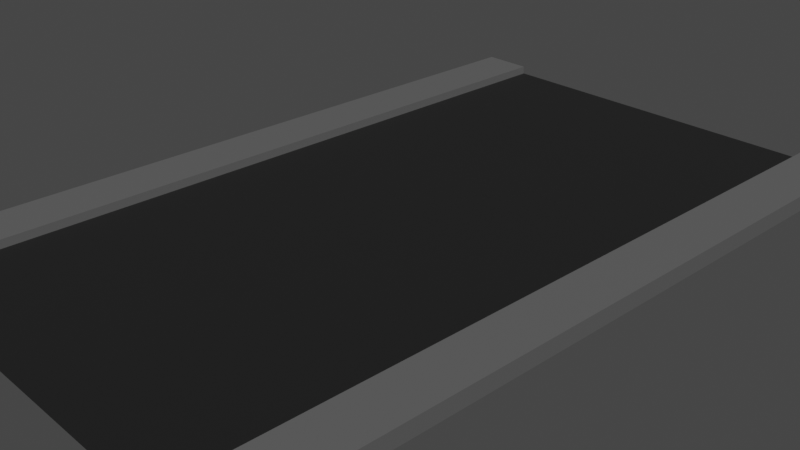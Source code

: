 # Source: road.blend  (saved by Blender 3.0.42; exported with 4.5.12 LTS)
import bpy
from mathutils import Matrix  # noqa: F401  (used for matrix-valued properties, if any)

bpy.ops.wm.read_factory_settings(use_empty=True)
scene = bpy.context.scene
scene.name = 'Scene'

# ---- collections
col_collection = bpy.data.collections.new('Collection'); scene.collection.children.link(col_collection)

# ---- materials (node trees are filled in below, after node groups)
mat_material_001 = bpy.data.materials.new('Material.001')
mat_material_001.use_transparent_shadow = False
mat_material_002 = bpy.data.materials.new('Material.002')
mat_material_002.use_transparent_shadow = False
mat_material = bpy.data.materials.new('Material')
mat_material.alpha_threshold = 0.0
mat_material.use_transparent_shadow = False
mat_material.line_color = (0.0, 0.0, 0.0, 1.0)

# ---- material node trees
mat_material_001.use_nodes = True; mat_material_001.node_tree.nodes.clear()
_N = mat_material_001.node_tree.nodes; _L = mat_material_001.node_tree.links
n0 = _N.new('ShaderNodeBsdfPrincipled'); n0.name = 'Principled BSDF'; n0.location = (10, 300)
n0.distribution = 'GGX'
n0.subsurface_method = 'RANDOM_WALK_SKIN'
n0.inputs[0].default_value = (0.01467, 0.01467, 0.01467, 1.0)
n0.inputs[3].default_value = 1.45
n0.inputs[27].default_value = (0.0, 0.0, 0.0, 1.0)
n0.inputs[28].default_value = 1.0
n1 = _N.new('ShaderNodeOutputMaterial'); n1.name = 'Material Output'; n1.location = (300, 300)
_L.new(n0.outputs[0], n1.inputs[0])
n1.is_active_output = True
mat_material_002.use_nodes = True; mat_material_002.node_tree.nodes.clear()
_N = mat_material_002.node_tree.nodes; _L = mat_material_002.node_tree.links
n0 = _N.new('ShaderNodeBsdfPrincipled'); n0.name = 'Principled BSDF'; n0.location = (10, 300)
n0.distribution = 'GGX'
n0.subsurface_method = 'RANDOM_WALK_SKIN'
n0.inputs[0].default_value = (0.1193, 0.1193, 0.1193, 1.0)
n0.inputs[3].default_value = 1.45
n0.inputs[27].default_value = (0.0, 0.0, 0.0, 1.0)
n0.inputs[28].default_value = 1.0
n1 = _N.new('ShaderNodeOutputMaterial'); n1.name = 'Material Output'; n1.location = (300, 300)
_L.new(n0.outputs[0], n1.inputs[0])
n1.is_active_output = True
mat_material.use_nodes = True; mat_material.node_tree.nodes.clear()
_N = mat_material.node_tree.nodes; _L = mat_material.node_tree.links
n0 = _N.new('ShaderNodeOutputMaterial'); n0.name = 'Material Output'; n0.location = (300, 300)
n1 = _N.new('ShaderNodeBsdfPrincipled'); n1.name = 'Principled BSDF'; n1.location = (10, 300)
n1.distribution = 'GGX'
n1.subsurface_method = 'RANDOM_WALK_SKIN'
n1.inputs[0].default_value = (1.0, 1.0, 1.0, 1.0)
n1.inputs[2].default_value = 0.4
n1.inputs[3].default_value = 1.45
n1.inputs[27].default_value = (0.0, 0.0, 0.0, 1.0)
n1.inputs[28].default_value = 1.0
_L.new(n1.outputs[0], n0.inputs[0])
n0.is_active_output = True

# ---- world
world_world = bpy.data.worlds.new('World'); scene.world = world_world
world_world.use_nodes = True; world_world.node_tree.nodes.clear()
_N = world_world.node_tree.nodes; _L = world_world.node_tree.links
n0 = _N.new('ShaderNodeOutputWorld'); n0.name = 'World Output'; n0.location = (300, 300)
n1 = _N.new('ShaderNodeBackground'); n1.name = 'Background'; n1.location = (10, 300)
n1.inputs[0].default_value = (0.05088, 0.05088, 0.05088, 1.0)
_L.new(n1.outputs[0], n0.inputs[0])
n0.is_active_output = True
world_world.color = (0.05088, 0.05088, 0.05088)
world_world.use_sun_shadow = False
world_world.sun_shadow_jitter_overblur = 0.0

# ---- cameras
cam_camera = bpy.data.cameras.new('Camera')
cam_camera.clip_end = 100.0
cam_camera.ortho_scale = 7.314

# ---- meshes
me_plane = bpy.data.meshes.new('Plane')
me_plane.from_pydata([(-1.0, -1.0, 0.0), (1.0, -1.0, 0.0), (-1.0, 1.0, 0.0), (1.0, 1.0, 0.0)], [], [(0, 1, 3, 2)])
_uv = me_plane.uv_layers.new(name='UVMap')
_uv.uv.foreach_set('vector', [0.0, 0.0, 1.0, 0.0, 1.0, 1.0, 0.0, 1.0])
me_plane.materials.append(mat_material_001)
me_plane.use_remesh_fix_poles = True
me_plane.use_remesh_preserve_attributes = False
me_plane.update()
me_cube_001 = bpy.data.meshes.new('Cube.001')
me_cube_001.from_pydata([(-1.0, -1.0, -1.0), (-1.0, -1.0, 1.0), (-1.0, 1.0, -1.0), (-1.0, 1.0, 1.0), (1.0, -1.0, -1.0), (1.0, -1.0, 1.0), (1.0, 1.0, -1.0), (1.0, 1.0, 1.0)], [], [(0, 1, 3, 2), (2, 3, 7, 6), (6, 7, 5, 4), (4, 5, 1, 0), (2, 6, 4, 0), (7, 3, 1, 5)])
_uv = me_cube_001.uv_layers.new(name='UVMap')
_uv.uv.foreach_set('vector', [0.375, 0.0, 0.625, 0.0, 0.625, 0.25, 0.375, 0.25, 0.375, 0.25, 0.625, 0.25, 0.625, 0.5, 0.375, 0.5, 0.375, 0.5, 0.625, 0.5, 0.625, 0.75, 0.375, 0.75, 0.375, 0.75, 0.625, 0.75, 0.625, 1.0, 0.375, 1.0, 0.125, 0.5, 0.375, 0.5, 0.375, 0.75, 0.125, 0.75, 0.625, 0.5, 0.875, 0.5, 0.875, 0.75, 0.625, 0.75])
me_cube_001.materials.append(mat_material_002)
me_cube_001.use_remesh_fix_poles = True
me_cube_001.use_remesh_preserve_attributes = False
me_cube_001.update()
me_cube_002 = bpy.data.meshes.new('Cube.002')
me_cube_002.from_pydata([(-1.0, -1.0, -1.0), (-1.0, -1.0, 1.0), (-1.0, 1.0, -1.0), (-1.0, 1.0, 1.0), (1.0, -1.0, -1.0), (1.0, -1.0, 1.0), (1.0, 1.0, -1.0), (1.0, 1.0, 1.0)], [], [(0, 1, 3, 2), (2, 3, 7, 6), (6, 7, 5, 4), (4, 5, 1, 0), (2, 6, 4, 0), (7, 3, 1, 5)])
_uv = me_cube_002.uv_layers.new(name='UVMap')
_uv.uv.foreach_set('vector', [0.375, 0.0, 0.625, 0.0, 0.625, 0.25, 0.375, 0.25, 0.375, 0.25, 0.625, 0.25, 0.625, 0.5, 0.375, 0.5, 0.375, 0.5, 0.625, 0.5, 0.625, 0.75, 0.375, 0.75, 0.375, 0.75, 0.625, 0.75, 0.625, 1.0, 0.375, 1.0, 0.125, 0.5, 0.375, 0.5, 0.375, 0.75, 0.125, 0.75, 0.625, 0.5, 0.875, 0.5, 0.875, 0.75, 0.625, 0.75])
me_cube_002.materials.append(mat_material_002)
me_cube_002.use_remesh_fix_poles = True
me_cube_002.use_remesh_preserve_attributes = False
me_cube_002.update()
me_plane_001 = bpy.data.meshes.new('Plane.001')
me_plane_001.from_pydata([(-1.0, -1.0, 0.0), (1.0, -1.0, 0.0), (-1.0, 1.0, 0.0), (1.0, 1.0, 0.0)], [], [(0, 1, 3, 2)])
_uv = me_plane_001.uv_layers.new(name='UVMap')
_uv.uv.foreach_set('vector', [0.0, 0.0, 1.0, 0.0, 1.0, 1.0, 0.0, 1.0])
me_plane_001.materials.append(mat_material)
me_plane_001.use_remesh_fix_poles = True
me_plane_001.use_remesh_preserve_attributes = False
me_plane_001.update()
me_plane_002 = bpy.data.meshes.new('Plane.002')
me_plane_002.from_pydata([(-1.0, -1.0, 0.0), (1.0, -1.0, 0.0), (-1.0, 1.0, 0.0), (1.0, 1.0, 0.0)], [], [(0, 1, 3, 2)])
_uv = me_plane_002.uv_layers.new(name='UVMap')
_uv.uv.foreach_set('vector', [0.0, 0.0, 1.0, 0.0, 1.0, 1.0, 0.0, 1.0])
me_plane_002.materials.append(mat_material)
me_plane_002.use_remesh_fix_poles = True
me_plane_002.use_remesh_preserve_attributes = False
me_plane_002.update()

# ---- objects
ob_camera = bpy.data.objects.new('Camera', cam_camera)
ob_plane = bpy.data.objects.new('Plane', me_plane)
ob_cube = bpy.data.objects.new('Cube', me_cube_001)
ob_cube_001 = bpy.data.objects.new('Cube.001', me_cube_002)
ob_plane_001 = bpy.data.objects.new('Plane.001', me_plane_001)
ob_plane_002 = bpy.data.objects.new('Plane.002', me_plane_002)

# ---- transforms, parenting, visibility, modifiers, constraints
ob_camera.location = (7.359, -6.926, 4.958)
ob_camera.rotation_euler = (1.109, 0.0, 0.8149)
ob_camera.lock_rotations_4d = False
ob_camera.empty_display_type = 'ARROWS'
ob_camera.color = (0.0, 0.0, 0.0, 0.0)
ob_camera.display_type = 'WIRE'
ob_camera.lineart.crease_threshold = 0.0
ob_plane.location = (-1.164e-10, 0.03108, 0.04607)
ob_plane.rotation_euler = (-3.142, -0.0, 0.0)
ob_plane.scale = (2.049, 4.239, 1.0)
ob_cube.location = (2.355, 0.03108, 0.04607)
ob_cube.rotation_euler = (-3.142, -0.0, 0.0)
ob_cube.scale = (0.2965, 4.249, -0.08963)
ob_cube_001.location = (-2.361, 0.03108, 0.04607)
ob_cube_001.rotation_euler = (-3.142, -0.0, 0.0)
ob_cube_001.scale = (0.2965, 4.249, -0.08963)
ob_plane_001.location = (-1.164e-10, 1.597, -0.01291)
ob_plane_001.rotation_euler = (-3.142, -0.0, 0.0)
ob_plane_001.scale = (0.2706, 1.119, 1.835)
ob_plane_002.location = (-1.164e-10, -1.612, -0.0101)
ob_plane_002.rotation_euler = (-3.142, -0.0, 0.0)
ob_plane_002.scale = (0.2706, 1.119, 1.835)

# ---- collection membership
col_collection.objects.link(ob_camera)
col_collection.objects.link(ob_plane)
col_collection.objects.link(ob_cube)
col_collection.objects.link(ob_cube_001)
col_collection.objects.link(ob_plane_001)
col_collection.objects.link(ob_plane_002)

# ---- scene / render settings (as saved in the file)
scene.camera = ob_camera
scene.frame_start = 1; scene.frame_end = 250; scene.frame_set(1)
scene.render.engine = 'BLENDER_EEVEE_NEXT'
scene.cycles.sampling_pattern = 'TABULATED_SOBOL'
scene.cycles.use_light_tree = False
scene.view_settings.view_transform = 'Filmic'
bpy.context.view_layer.update()

# ---- added for rendering (the .blend has no usable light): sun
light_auto_sun = bpy.data.lights.new('AutoSun', 'SUN')
light_auto_sun.energy = 3.0
light_auto_sun.angle = 0.0523599
ob_auto_sun = bpy.data.objects.new('AutoSun', light_auto_sun)
scene.collection.objects.link(ob_auto_sun)
ob_auto_sun.rotation_euler = (0.872665, 0.174533, 0.523599)
bpy.context.view_layer.update()
